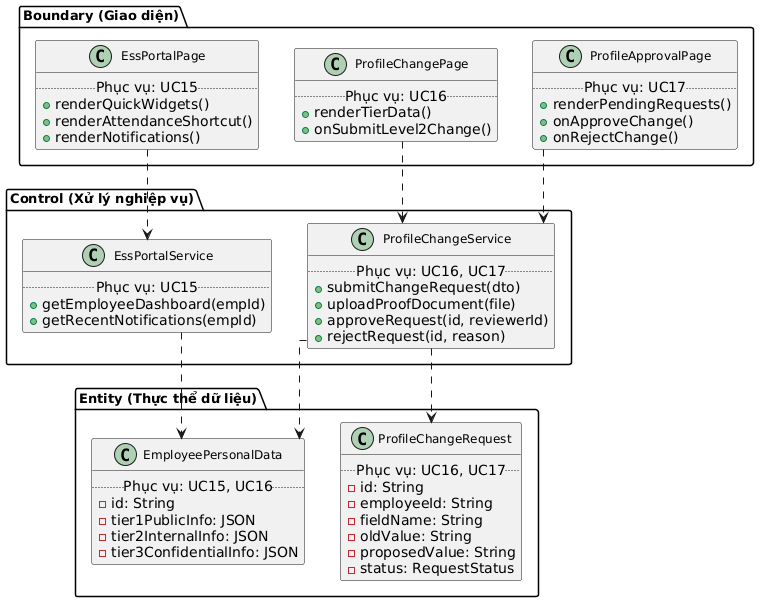

The diagram above was rendered by PlantUML. Its source (embedded in the PNG):
@startuml
skinparam linetype ortho
skinparam shadowing false
skinparam classFontSize 12
skinparam classFontName "Times New Roman"
skinparam packageFontSize 13
skinparam packageFontName "Times New Roman"
hide stereotype

package "Boundary (Giao diện)" {
  class EssPortalPage {
    .. Phục vụ: UC15 ..
    +renderQuickWidgets()
    +renderAttendanceShortcut()
    +renderNotifications()
  }
  class ProfileChangePage {
    .. Phục vụ: UC16 ..
    +renderTierData()
    +onSubmitLevel2Change()
  }
  class ProfileApprovalPage {
    .. Phục vụ: UC17 ..
    +renderPendingRequests()
    +onApproveChange()
    +onRejectChange()
  }
}

package "Control (Xử lý nghiệp vụ)" {
  class EssPortalService {
    .. Phục vụ: UC15 ..
    +getEmployeeDashboard(empId)
    +getRecentNotifications(empId)
  }
  class ProfileChangeService {
    .. Phục vụ: UC16, UC17 ..
    +submitChangeRequest(dto)
    +uploadProofDocument(file)
    +approveRequest(id, reviewerId)
    +rejectRequest(id, reason)
  }
}

package "Entity (Thực thể dữ liệu)" {
  class EmployeePersonalData {
    .. Phục vụ: UC15, UC16 ..
    -id: String
    -tier1PublicInfo: JSON
    -tier2InternalInfo: JSON
    -tier3ConfidentialInfo: JSON
  }
  class ProfileChangeRequest {
    .. Phục vụ: UC16, UC17 ..
    -id: String
    -employeeId: String
    -fieldName: String
    -oldValue: String
    -proposedValue: String
    -status: RequestStatus
  }
}

EssPortalPage ..> EssPortalService
EssPortalService ..> EmployeePersonalData
ProfileChangePage ..> ProfileChangeService
ProfileApprovalPage ..> ProfileChangeService
ProfileChangeService ..> ProfileChangeRequest
ProfileChangeService ..> EmployeePersonalData
@enduml